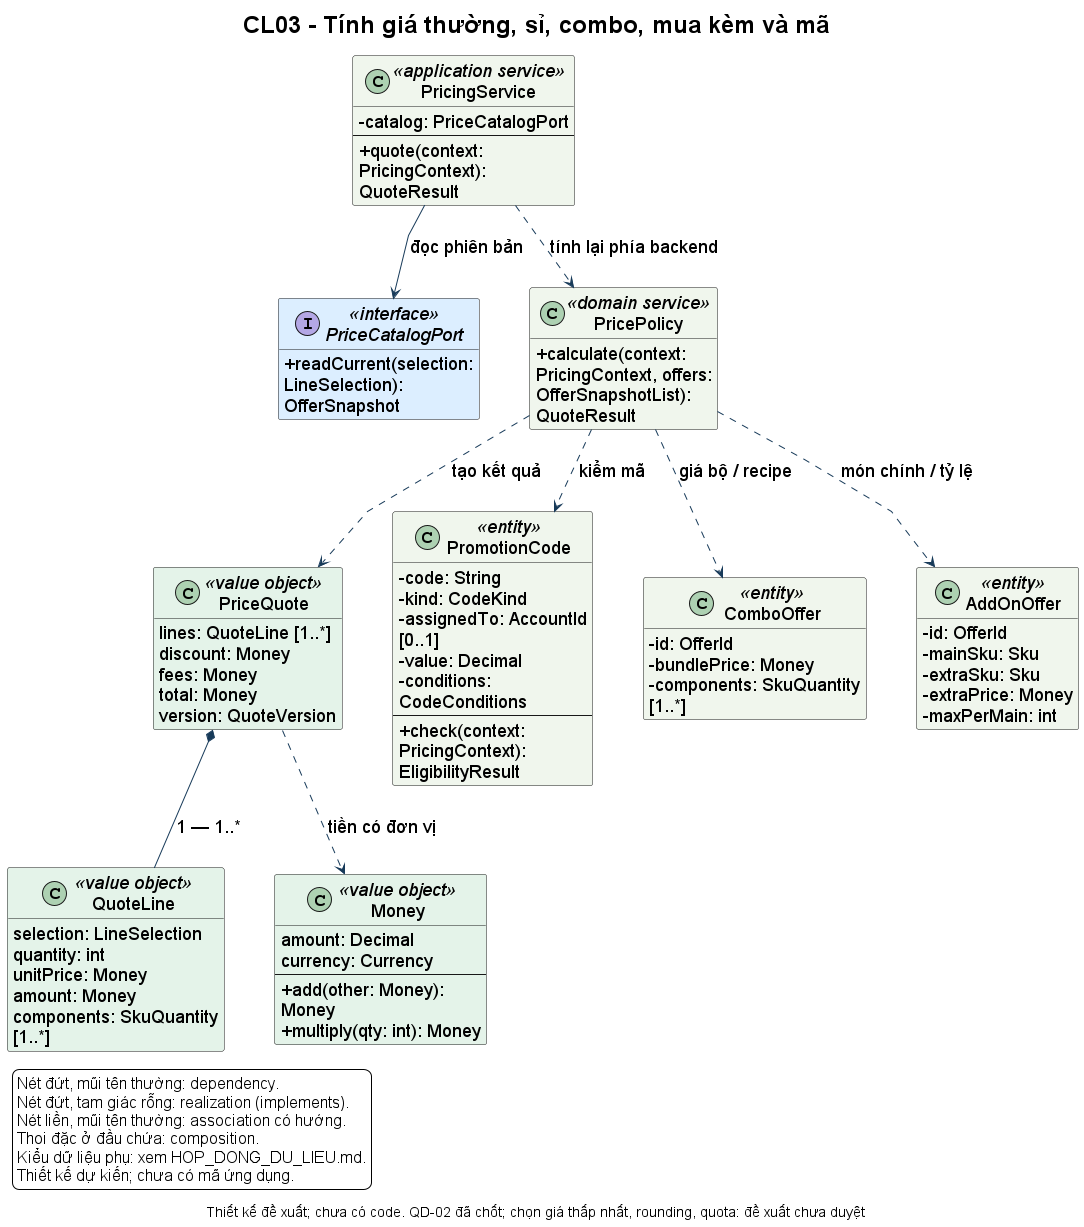

The diagram above was rendered by PlantUML. Its source (embedded in the PNG):
@startuml
!include style.iuml
skinparam classAttributeIconSize 0
skinparam linetype polyline
skinparam nodesep 50
skinparam ranksep 60
hide empty members
skinparam titleFontSize 24
skinparam legendFontSize 16
title CL03 - Tính giá thường, sỉ, combo, mua kèm và mã
caption Thiết kế đề xuất; chưa có code. QD-02 đã chốt; chọn giá thấp nhất, rounding, quota: đề xuất chưa duyệt
top to bottom direction
class PricingService <<application service>> #F0F6ED {
  - catalog: PriceCatalogPort
  --
  + quote(context: PricingContext): QuoteResult
}
interface PriceCatalogPort <<interface>> #DCEEFF {
  + readCurrent(selection: LineSelection): OfferSnapshot
}
class PricePolicy <<domain service>> #F0F6ED {
  + calculate(context: PricingContext, offers: OfferSnapshotList): QuoteResult
}
class PriceQuote <<value object>> #E4F3E9 {
  lines: QuoteLine [1..*]
  discount: Money
  fees: Money
  total: Money
  version: QuoteVersion
}
class QuoteLine <<value object>> #E4F3E9 {
  selection: LineSelection
  quantity: int
  unitPrice: Money
  amount: Money
  components: SkuQuantity [1..*]
}
class PromotionCode <<entity>> #F0F6ED {
  - code: String
  - kind: CodeKind
  - assignedTo: AccountId [0..1]
  - value: Decimal
  - conditions: CodeConditions
  --
  + check(context: PricingContext): EligibilityResult
}
class ComboOffer <<entity>> #F0F6ED {
  - id: OfferId
  - bundlePrice: Money
  - components: SkuQuantity [1..*]
}
class AddOnOffer <<entity>> #F0F6ED {
  - id: OfferId
  - mainSku: Sku
  - extraSku: Sku
  - extraPrice: Money
  - maxPerMain: int
}
class Money <<value object>> #E4F3E9 {
  amount: Decimal
  currency: Currency
  --
  + add(other: Money): Money
  + multiply(qty: int): Money
}
PricingService --> PriceCatalogPort : đọc phiên bản
PricingService ..> PricePolicy : tính lại phía backend
PricePolicy ..> PromotionCode : kiểm mã
PricePolicy ..> ComboOffer : giá bộ / recipe
PricePolicy ..> AddOnOffer : món chính / tỷ lệ
PricePolicy ..> PriceQuote : tạo kết quả
PriceQuote *-- QuoteLine : 1 — 1..*
PriceQuote ..> Money : tiền có đơn vị
legend bottom left
  Nét đứt, mũi tên thường: dependency.
  Nét đứt, tam giác rỗng: realization (implements).
  Nét liền, mũi tên thường: association có hướng.
  Thoi đặc ở đầu chứa: composition.
  Kiểu dữ liệu phụ: xem HOP_DONG_DU_LIEU.md.
  Thiết kế dự kiến; chưa có mã ứng dụng.
endlegend
@enduml